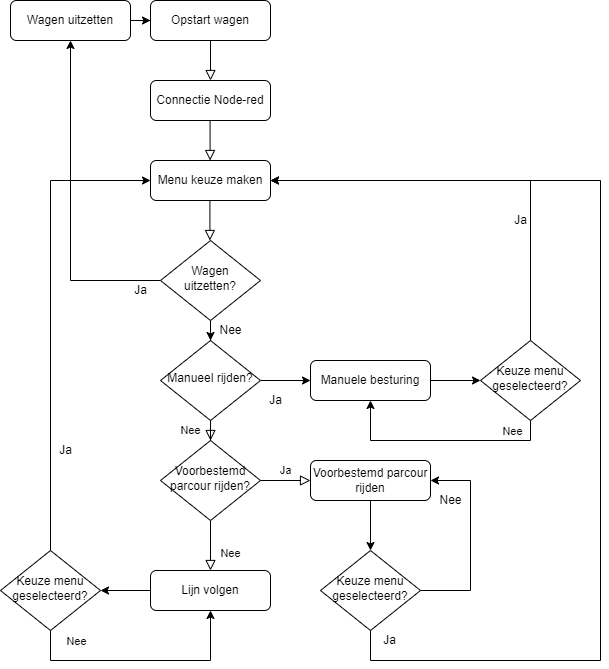

The diagram above was exported from draw.io. Its source (the exported page's mxGraphModel, read from the mxfile embedded in the PNG):
<mxGraphModel dx="1038" dy="1818" grid="1" gridSize="10" guides="1" tooltips="1" connect="1" arrows="1" fold="1" page="1" pageScale="1" pageWidth="827" pageHeight="1169" math="0" shadow="0">
  <root>
    <mxCell id="WIyWlLk6GJQsqaUBKTNV-0" />
    <mxCell id="WIyWlLk6GJQsqaUBKTNV-1" parent="WIyWlLk6GJQsqaUBKTNV-0" />
    <mxCell id="WIyWlLk6GJQsqaUBKTNV-2" value="" style="rounded=0;html=1;jettySize=auto;orthogonalLoop=1;fontSize=11;endArrow=block;endFill=0;endSize=8;strokeWidth=1;shadow=0;labelBackgroundColor=none;edgeStyle=orthogonalEdgeStyle;entryX=0.5;entryY=0;entryDx=0;entryDy=0;" parent="WIyWlLk6GJQsqaUBKTNV-1" source="WIyWlLk6GJQsqaUBKTNV-3" target="WIyWlLk6GJQsqaUBKTNV-7" edge="1">
      <mxGeometry relative="1" as="geometry" />
    </mxCell>
    <mxCell id="WIyWlLk6GJQsqaUBKTNV-3" value="Opstart wagen" style="rounded=1;whiteSpace=wrap;html=1;fontSize=12;glass=0;strokeWidth=1;shadow=0;" parent="WIyWlLk6GJQsqaUBKTNV-1" vertex="1">
      <mxGeometry x="160" y="-70" width="120" height="40" as="geometry" />
    </mxCell>
    <mxCell id="WIyWlLk6GJQsqaUBKTNV-4" value="Nee" style="rounded=0;html=1;jettySize=auto;orthogonalLoop=1;fontSize=11;endArrow=block;endFill=0;endSize=8;strokeWidth=1;shadow=0;labelBackgroundColor=none;edgeStyle=orthogonalEdgeStyle;" parent="WIyWlLk6GJQsqaUBKTNV-1" source="WIyWlLk6GJQsqaUBKTNV-6" target="WIyWlLk6GJQsqaUBKTNV-10" edge="1">
      <mxGeometry y="20" relative="1" as="geometry">
        <mxPoint as="offset" />
      </mxGeometry>
    </mxCell>
    <mxCell id="XYnHPT5HjbxxZ1U8wkxB-1" style="edgeStyle=orthogonalEdgeStyle;rounded=0;orthogonalLoop=1;jettySize=auto;html=1;entryX=0;entryY=0.5;entryDx=0;entryDy=0;" parent="WIyWlLk6GJQsqaUBKTNV-1" source="WIyWlLk6GJQsqaUBKTNV-6" target="VHo2Bi5qfKSPrqV2fiDn-21" edge="1">
      <mxGeometry relative="1" as="geometry" />
    </mxCell>
    <mxCell id="WIyWlLk6GJQsqaUBKTNV-6" value="Manueel rijden?" style="rhombus;whiteSpace=wrap;html=1;shadow=0;fontFamily=Helvetica;fontSize=12;align=center;strokeWidth=1;spacing=6;spacingTop=-4;" parent="WIyWlLk6GJQsqaUBKTNV-1" vertex="1">
      <mxGeometry x="170" y="270" width="100" height="80" as="geometry" />
    </mxCell>
    <mxCell id="WIyWlLk6GJQsqaUBKTNV-7" value="Connectie Node-red" style="rounded=1;whiteSpace=wrap;html=1;fontSize=12;glass=0;strokeWidth=1;shadow=0;" parent="WIyWlLk6GJQsqaUBKTNV-1" vertex="1">
      <mxGeometry x="160" y="10" width="120" height="40" as="geometry" />
    </mxCell>
    <mxCell id="WIyWlLk6GJQsqaUBKTNV-8" value="Nee" style="rounded=0;html=1;jettySize=auto;orthogonalLoop=1;fontSize=11;endArrow=block;endFill=0;endSize=8;strokeWidth=1;shadow=0;labelBackgroundColor=none;edgeStyle=orthogonalEdgeStyle;" parent="WIyWlLk6GJQsqaUBKTNV-1" source="WIyWlLk6GJQsqaUBKTNV-10" target="WIyWlLk6GJQsqaUBKTNV-11" edge="1">
      <mxGeometry x="0.3333" y="20" relative="1" as="geometry">
        <mxPoint as="offset" />
      </mxGeometry>
    </mxCell>
    <mxCell id="WIyWlLk6GJQsqaUBKTNV-9" value="Ja" style="edgeStyle=orthogonalEdgeStyle;rounded=0;html=1;jettySize=auto;orthogonalLoop=1;fontSize=11;endArrow=block;endFill=0;endSize=8;strokeWidth=1;shadow=0;labelBackgroundColor=none;" parent="WIyWlLk6GJQsqaUBKTNV-1" source="WIyWlLk6GJQsqaUBKTNV-10" target="WIyWlLk6GJQsqaUBKTNV-12" edge="1">
      <mxGeometry y="10" relative="1" as="geometry">
        <mxPoint as="offset" />
      </mxGeometry>
    </mxCell>
    <mxCell id="WIyWlLk6GJQsqaUBKTNV-10" value="Voorbestemd parcour rijden?" style="rhombus;whiteSpace=wrap;html=1;shadow=0;fontFamily=Helvetica;fontSize=12;align=center;strokeWidth=1;spacing=6;spacingTop=-4;" parent="WIyWlLk6GJQsqaUBKTNV-1" vertex="1">
      <mxGeometry x="170" y="370" width="100" height="80" as="geometry" />
    </mxCell>
    <mxCell id="VHo2Bi5qfKSPrqV2fiDn-34" style="edgeStyle=orthogonalEdgeStyle;rounded=0;orthogonalLoop=1;jettySize=auto;html=1;entryX=1;entryY=0.5;entryDx=0;entryDy=0;" parent="WIyWlLk6GJQsqaUBKTNV-1" source="WIyWlLk6GJQsqaUBKTNV-11" target="VHo2Bi5qfKSPrqV2fiDn-33" edge="1">
      <mxGeometry relative="1" as="geometry" />
    </mxCell>
    <mxCell id="WIyWlLk6GJQsqaUBKTNV-11" value="Lijn volgen" style="rounded=1;whiteSpace=wrap;html=1;fontSize=12;glass=0;strokeWidth=1;shadow=0;" parent="WIyWlLk6GJQsqaUBKTNV-1" vertex="1">
      <mxGeometry x="160" y="500" width="120" height="40" as="geometry" />
    </mxCell>
    <mxCell id="XYnHPT5HjbxxZ1U8wkxB-0" style="edgeStyle=orthogonalEdgeStyle;rounded=0;orthogonalLoop=1;jettySize=auto;html=1;entryX=0.5;entryY=0;entryDx=0;entryDy=0;" parent="WIyWlLk6GJQsqaUBKTNV-1" source="WIyWlLk6GJQsqaUBKTNV-12" target="VHo2Bi5qfKSPrqV2fiDn-44" edge="1">
      <mxGeometry relative="1" as="geometry">
        <Array as="points">
          <mxPoint x="380" y="430" />
        </Array>
      </mxGeometry>
    </mxCell>
    <mxCell id="WIyWlLk6GJQsqaUBKTNV-12" value="Voorbestemd parcour rijden" style="rounded=1;whiteSpace=wrap;html=1;fontSize=12;glass=0;strokeWidth=1;shadow=0;" parent="WIyWlLk6GJQsqaUBKTNV-1" vertex="1">
      <mxGeometry x="320" y="390" width="120" height="40" as="geometry" />
    </mxCell>
    <mxCell id="VHo2Bi5qfKSPrqV2fiDn-28" style="edgeStyle=orthogonalEdgeStyle;rounded=0;orthogonalLoop=1;jettySize=auto;html=1;" parent="WIyWlLk6GJQsqaUBKTNV-1" source="VHo2Bi5qfKSPrqV2fiDn-21" target="VHo2Bi5qfKSPrqV2fiDn-27" edge="1">
      <mxGeometry relative="1" as="geometry" />
    </mxCell>
    <mxCell id="VHo2Bi5qfKSPrqV2fiDn-21" value="Manuele besturing" style="rounded=1;whiteSpace=wrap;html=1;fontSize=12;glass=0;strokeWidth=1;shadow=0;" parent="WIyWlLk6GJQsqaUBKTNV-1" vertex="1">
      <mxGeometry x="320" y="290" width="120" height="40" as="geometry" />
    </mxCell>
    <mxCell id="VHo2Bi5qfKSPrqV2fiDn-23" value="" style="rounded=0;html=1;jettySize=auto;orthogonalLoop=1;fontSize=11;endArrow=block;endFill=0;endSize=8;strokeWidth=1;shadow=0;labelBackgroundColor=none;edgeStyle=orthogonalEdgeStyle;entryX=0.5;entryY=0;entryDx=0;entryDy=0;" parent="WIyWlLk6GJQsqaUBKTNV-1" edge="1">
      <mxGeometry relative="1" as="geometry">
        <mxPoint x="219.41" y="130" as="sourcePoint" />
        <mxPoint x="219.41" y="170" as="targetPoint" />
      </mxGeometry>
    </mxCell>
    <mxCell id="VHo2Bi5qfKSPrqV2fiDn-25" value="Menu keuze maken" style="rounded=1;whiteSpace=wrap;html=1;fontSize=12;glass=0;strokeWidth=1;shadow=0;" parent="WIyWlLk6GJQsqaUBKTNV-1" vertex="1">
      <mxGeometry x="160" y="90" width="120" height="40" as="geometry" />
    </mxCell>
    <mxCell id="VHo2Bi5qfKSPrqV2fiDn-26" value="" style="rounded=0;html=1;jettySize=auto;orthogonalLoop=1;fontSize=11;endArrow=block;endFill=0;endSize=8;strokeWidth=1;shadow=0;labelBackgroundColor=none;edgeStyle=orthogonalEdgeStyle;entryX=0.5;entryY=0;entryDx=0;entryDy=0;" parent="WIyWlLk6GJQsqaUBKTNV-1" edge="1">
      <mxGeometry relative="1" as="geometry">
        <mxPoint x="219.57999999999996" y="50" as="sourcePoint" />
        <mxPoint x="219.57999999999996" y="90" as="targetPoint" />
      </mxGeometry>
    </mxCell>
    <mxCell id="VHo2Bi5qfKSPrqV2fiDn-29" style="edgeStyle=orthogonalEdgeStyle;rounded=0;orthogonalLoop=1;jettySize=auto;html=1;entryX=0.5;entryY=1;entryDx=0;entryDy=0;" parent="WIyWlLk6GJQsqaUBKTNV-1" source="VHo2Bi5qfKSPrqV2fiDn-27" target="VHo2Bi5qfKSPrqV2fiDn-21" edge="1">
      <mxGeometry relative="1" as="geometry">
        <Array as="points">
          <mxPoint x="540" y="370" />
          <mxPoint x="380" y="370" />
        </Array>
      </mxGeometry>
    </mxCell>
    <mxCell id="VHo2Bi5qfKSPrqV2fiDn-30" value="Nee" style="edgeLabel;html=1;align=center;verticalAlign=middle;resizable=0;points=[];" parent="VHo2Bi5qfKSPrqV2fiDn-29" vertex="1" connectable="0">
      <mxGeometry x="-0.6486" y="2" relative="1" as="geometry">
        <mxPoint y="-12" as="offset" />
      </mxGeometry>
    </mxCell>
    <mxCell id="VHo2Bi5qfKSPrqV2fiDn-31" style="edgeStyle=orthogonalEdgeStyle;rounded=0;orthogonalLoop=1;jettySize=auto;html=1;entryX=1;entryY=0.5;entryDx=0;entryDy=0;" parent="WIyWlLk6GJQsqaUBKTNV-1" source="VHo2Bi5qfKSPrqV2fiDn-27" target="VHo2Bi5qfKSPrqV2fiDn-25" edge="1">
      <mxGeometry relative="1" as="geometry">
        <mxPoint x="290" y="110" as="targetPoint" />
        <Array as="points">
          <mxPoint x="540" y="110" />
        </Array>
      </mxGeometry>
    </mxCell>
    <mxCell id="VHo2Bi5qfKSPrqV2fiDn-27" value="Keuze menu geselecteerd?" style="rhombus;whiteSpace=wrap;html=1;shadow=0;fontFamily=Helvetica;fontSize=12;align=center;strokeWidth=1;spacing=6;spacingTop=-4;" parent="WIyWlLk6GJQsqaUBKTNV-1" vertex="1">
      <mxGeometry x="490" y="270" width="100" height="80" as="geometry" />
    </mxCell>
    <mxCell id="VHo2Bi5qfKSPrqV2fiDn-32" value="Ja" style="text;html=1;align=center;verticalAlign=middle;resizable=0;points=[];autosize=1;strokeColor=none;fillColor=none;" parent="WIyWlLk6GJQsqaUBKTNV-1" vertex="1">
      <mxGeometry x="515" y="140" width="30" height="20" as="geometry" />
    </mxCell>
    <mxCell id="VHo2Bi5qfKSPrqV2fiDn-35" style="edgeStyle=orthogonalEdgeStyle;rounded=0;orthogonalLoop=1;jettySize=auto;html=1;entryX=0;entryY=0.5;entryDx=0;entryDy=0;" parent="WIyWlLk6GJQsqaUBKTNV-1" source="VHo2Bi5qfKSPrqV2fiDn-33" target="VHo2Bi5qfKSPrqV2fiDn-25" edge="1">
      <mxGeometry relative="1" as="geometry">
        <Array as="points">
          <mxPoint x="60" y="110" />
        </Array>
      </mxGeometry>
    </mxCell>
    <mxCell id="VHo2Bi5qfKSPrqV2fiDn-37" style="edgeStyle=orthogonalEdgeStyle;rounded=0;orthogonalLoop=1;jettySize=auto;html=1;entryX=0.5;entryY=1;entryDx=0;entryDy=0;" parent="WIyWlLk6GJQsqaUBKTNV-1" source="VHo2Bi5qfKSPrqV2fiDn-33" target="WIyWlLk6GJQsqaUBKTNV-11" edge="1">
      <mxGeometry relative="1" as="geometry">
        <Array as="points">
          <mxPoint x="60" y="590" />
          <mxPoint x="220" y="590" />
        </Array>
      </mxGeometry>
    </mxCell>
    <mxCell id="VHo2Bi5qfKSPrqV2fiDn-38" value="Nee" style="edgeLabel;html=1;align=center;verticalAlign=middle;resizable=0;points=[];" parent="VHo2Bi5qfKSPrqV2fiDn-37" vertex="1" connectable="0">
      <mxGeometry x="-0.5222" relative="1" as="geometry">
        <mxPoint x="-2" y="-20" as="offset" />
      </mxGeometry>
    </mxCell>
    <mxCell id="VHo2Bi5qfKSPrqV2fiDn-33" value="Keuze menu geselecteerd?" style="rhombus;whiteSpace=wrap;html=1;shadow=0;fontFamily=Helvetica;fontSize=12;align=center;strokeWidth=1;spacing=6;spacingTop=-4;" parent="WIyWlLk6GJQsqaUBKTNV-1" vertex="1">
      <mxGeometry x="10" y="480" width="100" height="80" as="geometry" />
    </mxCell>
    <mxCell id="VHo2Bi5qfKSPrqV2fiDn-36" value="Ja" style="text;html=1;align=center;verticalAlign=middle;resizable=0;points=[];autosize=1;strokeColor=none;fillColor=none;" parent="WIyWlLk6GJQsqaUBKTNV-1" vertex="1">
      <mxGeometry x="60" y="370" width="30" height="20" as="geometry" />
    </mxCell>
    <mxCell id="VHo2Bi5qfKSPrqV2fiDn-45" style="edgeStyle=orthogonalEdgeStyle;rounded=0;orthogonalLoop=1;jettySize=auto;html=1;entryX=1;entryY=0.5;entryDx=0;entryDy=0;" parent="WIyWlLk6GJQsqaUBKTNV-1" source="VHo2Bi5qfKSPrqV2fiDn-44" target="WIyWlLk6GJQsqaUBKTNV-12" edge="1">
      <mxGeometry relative="1" as="geometry">
        <Array as="points">
          <mxPoint x="480" y="520" />
          <mxPoint x="480" y="410" />
        </Array>
      </mxGeometry>
    </mxCell>
    <mxCell id="VHo2Bi5qfKSPrqV2fiDn-48" style="edgeStyle=orthogonalEdgeStyle;rounded=0;orthogonalLoop=1;jettySize=auto;html=1;" parent="WIyWlLk6GJQsqaUBKTNV-1" source="VHo2Bi5qfKSPrqV2fiDn-44" target="VHo2Bi5qfKSPrqV2fiDn-25" edge="1">
      <mxGeometry relative="1" as="geometry">
        <mxPoint x="540" y="110" as="targetPoint" />
        <Array as="points">
          <mxPoint x="380" y="590" />
          <mxPoint x="610" y="590" />
          <mxPoint x="610" y="110" />
        </Array>
      </mxGeometry>
    </mxCell>
    <mxCell id="VHo2Bi5qfKSPrqV2fiDn-44" value="Keuze menu geselecteerd?" style="rhombus;whiteSpace=wrap;html=1;shadow=0;fontFamily=Helvetica;fontSize=12;align=center;strokeWidth=1;spacing=6;spacingTop=-4;" parent="WIyWlLk6GJQsqaUBKTNV-1" vertex="1">
      <mxGeometry x="330" y="480" width="100" height="80" as="geometry" />
    </mxCell>
    <mxCell id="VHo2Bi5qfKSPrqV2fiDn-46" value="Nee" style="text;html=1;align=center;verticalAlign=middle;resizable=0;points=[];autosize=1;strokeColor=none;fillColor=none;" parent="WIyWlLk6GJQsqaUBKTNV-1" vertex="1">
      <mxGeometry x="440" y="420" width="40" height="20" as="geometry" />
    </mxCell>
    <mxCell id="VHo2Bi5qfKSPrqV2fiDn-49" value="Ja" style="text;html=1;align=center;verticalAlign=middle;resizable=0;points=[];autosize=1;strokeColor=none;fillColor=none;" parent="WIyWlLk6GJQsqaUBKTNV-1" vertex="1">
      <mxGeometry x="384" y="560" width="30" height="20" as="geometry" />
    </mxCell>
    <mxCell id="XYnHPT5HjbxxZ1U8wkxB-2" value="Ja&lt;br&gt;" style="text;html=1;align=center;verticalAlign=middle;resizable=0;points=[];autosize=1;" parent="WIyWlLk6GJQsqaUBKTNV-1" vertex="1">
      <mxGeometry x="270" y="320" width="30" height="20" as="geometry" />
    </mxCell>
    <mxCell id="XYnHPT5HjbxxZ1U8wkxB-4" style="edgeStyle=orthogonalEdgeStyle;rounded=0;orthogonalLoop=1;jettySize=auto;html=1;entryX=0.5;entryY=0;entryDx=0;entryDy=0;" parent="WIyWlLk6GJQsqaUBKTNV-1" source="XYnHPT5HjbxxZ1U8wkxB-3" target="WIyWlLk6GJQsqaUBKTNV-6" edge="1">
      <mxGeometry relative="1" as="geometry" />
    </mxCell>
    <mxCell id="XYnHPT5HjbxxZ1U8wkxB-6" style="edgeStyle=orthogonalEdgeStyle;rounded=0;orthogonalLoop=1;jettySize=auto;html=1;entryX=0.5;entryY=1;entryDx=0;entryDy=0;" parent="WIyWlLk6GJQsqaUBKTNV-1" source="XYnHPT5HjbxxZ1U8wkxB-3" target="XYnHPT5HjbxxZ1U8wkxB-8" edge="1">
      <mxGeometry relative="1" as="geometry">
        <mxPoint x="80" as="targetPoint" />
      </mxGeometry>
    </mxCell>
    <mxCell id="XYnHPT5HjbxxZ1U8wkxB-3" value="Wagen uitzetten?" style="rhombus;whiteSpace=wrap;html=1;shadow=0;fontFamily=Helvetica;fontSize=12;align=center;strokeWidth=1;spacing=6;spacingTop=-4;" parent="WIyWlLk6GJQsqaUBKTNV-1" vertex="1">
      <mxGeometry x="170" y="170" width="100" height="80" as="geometry" />
    </mxCell>
    <mxCell id="XYnHPT5HjbxxZ1U8wkxB-5" value="Nee" style="text;html=1;align=center;verticalAlign=middle;resizable=0;points=[];autosize=1;" parent="WIyWlLk6GJQsqaUBKTNV-1" vertex="1">
      <mxGeometry x="220" y="250" width="40" height="20" as="geometry" />
    </mxCell>
    <mxCell id="XYnHPT5HjbxxZ1U8wkxB-7" value="Ja&lt;br&gt;" style="text;html=1;align=center;verticalAlign=middle;resizable=0;points=[];autosize=1;" parent="WIyWlLk6GJQsqaUBKTNV-1" vertex="1">
      <mxGeometry x="135" y="210" width="30" height="20" as="geometry" />
    </mxCell>
    <mxCell id="XYnHPT5HjbxxZ1U8wkxB-9" style="edgeStyle=orthogonalEdgeStyle;rounded=0;orthogonalLoop=1;jettySize=auto;html=1;entryX=0;entryY=0.5;entryDx=0;entryDy=0;" parent="WIyWlLk6GJQsqaUBKTNV-1" source="XYnHPT5HjbxxZ1U8wkxB-8" target="WIyWlLk6GJQsqaUBKTNV-3" edge="1">
      <mxGeometry relative="1" as="geometry" />
    </mxCell>
    <mxCell id="XYnHPT5HjbxxZ1U8wkxB-8" value="Wagen uitzetten" style="rounded=1;whiteSpace=wrap;html=1;fontSize=12;glass=0;strokeWidth=1;shadow=0;" parent="WIyWlLk6GJQsqaUBKTNV-1" vertex="1">
      <mxGeometry x="20" y="-70" width="120" height="40" as="geometry" />
    </mxCell>
  </root>
</mxGraphModel>